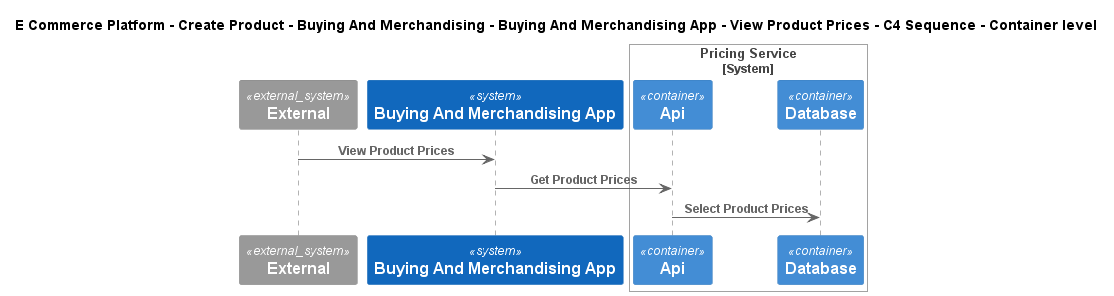

The diagram above was rendered by PlantUML. Its source (embedded in the PNG):
@startuml
!include ..\..\..\..\..\..\..\.c4s\C4_Sequence.puml
SHOW_FOOT_BOXES()

title E Commerce Platform - Create Product - Buying And Merchandising - Buying And Merchandising App - View Product Prices - C4 Sequence - Container level

System_Ext(C4InterFlow.SoftwareSystems.ExternalSystem, "External", "")
System(ECommercePlatform.CreateProduct.BuyingAndMerchandising.SoftwareSystems.BuyingAndMerchandisingApp, "Buying And Merchandising App", "")

System_Boundary(ECommercePlatform.CreateProduct.PriceManagement.SoftwareSystems.PricingService, "Pricing Service")
    Container(ECommercePlatform.CreateProduct.PriceManagement.SoftwareSystems.PricingService.Containers.Api, "Api", "", "")
    ContainerDb(ECommercePlatform.CreateProduct.PriceManagement.SoftwareSystems.PricingService.Containers.Database, "Database", "", "")
Boundary_End()

Rel(C4InterFlow.SoftwareSystems.ExternalSystem, ECommercePlatform.CreateProduct.BuyingAndMerchandising.SoftwareSystems.BuyingAndMerchandisingApp, "View Product Prices")
Rel(ECommercePlatform.CreateProduct.BuyingAndMerchandising.SoftwareSystems.BuyingAndMerchandisingApp, ECommercePlatform.CreateProduct.PriceManagement.SoftwareSystems.PricingService.Containers.Api, "Get Product Prices")
Rel(ECommercePlatform.CreateProduct.PriceManagement.SoftwareSystems.PricingService.Containers.Api, ECommercePlatform.CreateProduct.PriceManagement.SoftwareSystems.PricingService.Containers.Database, "Select Product Prices")


@enduml